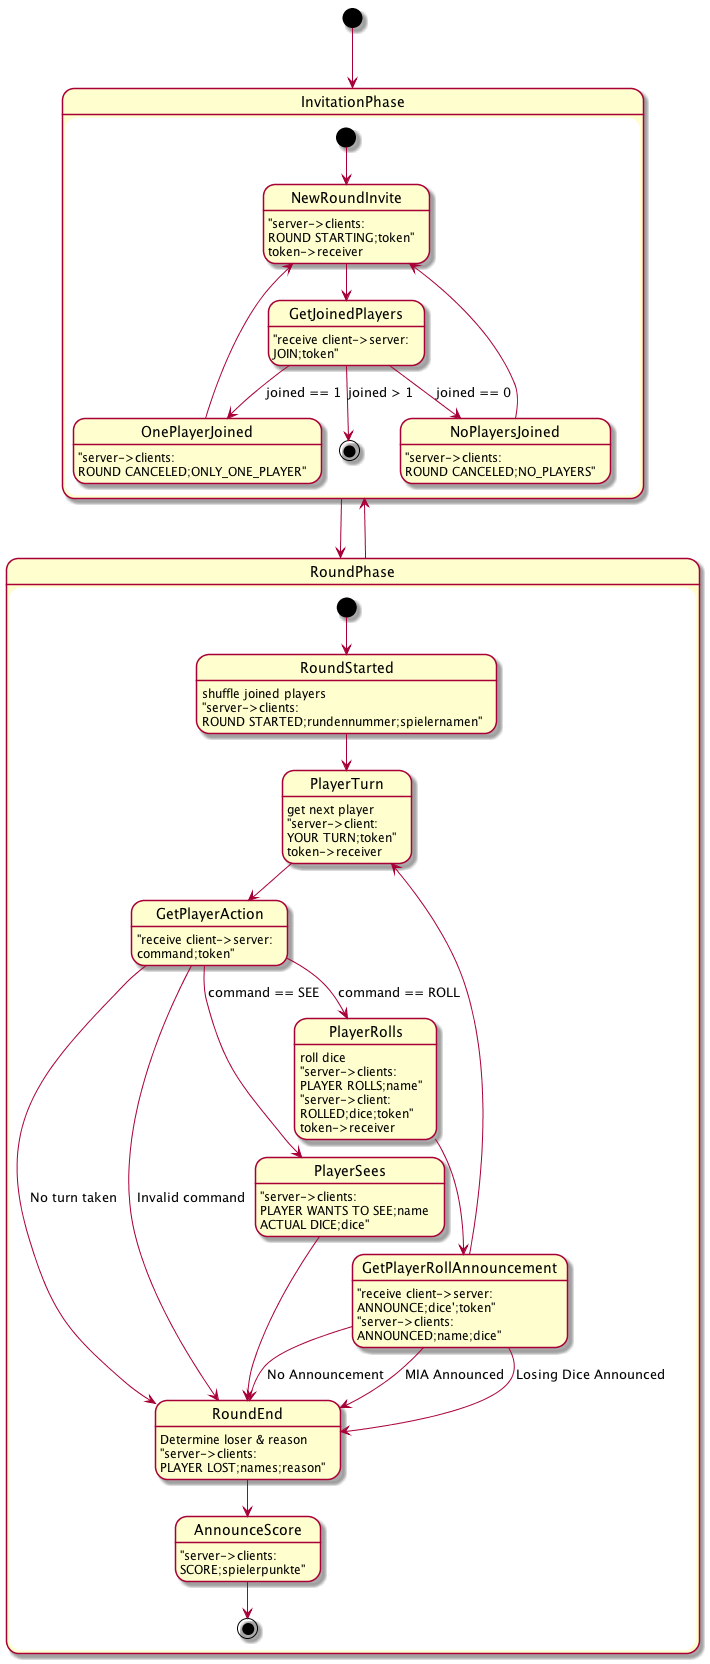

The diagram above was rendered by PlantUML. Its source (embedded in the PNG):
@startuml
[*] --> InvitationPhase

state InvitationPhase {
  [*] --> NewRoundInvite

  NewRoundInvite : "server->clients:\nROUND STARTING;token"
  NewRoundInvite : token->receiver
  NewRoundInvite --> GetJoinedPlayers

  GetJoinedPlayers : "receive client->server:\nJOIN;token"
  GetJoinedPlayers --> NoPlayersJoined : joined == 0
  GetJoinedPlayers --> OnePlayerJoined : joined == 1
  GetJoinedPlayers --> [*] : joined > 1

  NoPlayersJoined : "server->clients:\nROUND CANCELED;NO_PLAYERS"
  NoPlayersJoined --> NewRoundInvite

  OnePlayerJoined : "server->clients:\nROUND CANCELED;ONLY_ONE_PLAYER"
  OnePlayerJoined --> NewRoundInvite
}
InvitationPhase --> RoundPhase

state RoundPhase {
  [*] --> RoundStarted

  RoundStarted : shuffle joined players
  RoundStarted : "server->clients:\nROUND STARTED;rundennummer;spielernamen"
  RoundStarted --> PlayerTurn

  PlayerTurn : get next player
  PlayerTurn : "server->client:\nYOUR TURN;token"
  PlayerTurn : token->receiver
  PlayerTurn --> GetPlayerAction

  GetPlayerAction : "receive client->server:\ncommand;token"
  GetPlayerAction --> RoundEnd : No turn taken
  GetPlayerAction --> RoundEnd : Invalid command
  GetPlayerAction --> PlayerRolls : command == ROLL
  GetPlayerAction --> PlayerSees : command == SEE

  PlayerRolls : roll dice
  PlayerRolls : "server->clients:\nPLAYER ROLLS;name"
  PlayerRolls : "server->client:\nROLLED;dice;token"
  PlayerRolls : token->receiver
  PlayerRolls --> GetPlayerRollAnnouncement

  GetPlayerRollAnnouncement : "receive client->server:\nANNOUNCE;dice';token"
  GetPlayerRollAnnouncement --> RoundEnd : No Announcement
  GetPlayerRollAnnouncement : "server->clients:\nANNOUNCED;name;dice" 
  GetPlayerRollAnnouncement --> RoundEnd : MIA Announced
  GetPlayerRollAnnouncement --> RoundEnd : Losing Dice Announced
  GetPlayerRollAnnouncement --> PlayerTurn

  PlayerSees : "server->clients:\nPLAYER WANTS TO SEE;name\nACTUAL DICE;dice"
  PlayerSees --> RoundEnd

  RoundEnd : Determine loser & reason
  RoundEnd : "server->clients:\nPLAYER LOST;names;reason"
  RoundEnd --> AnnounceScore

  AnnounceScore : "server->clients:\nSCORE;spielerpunkte"
  AnnounceScore --> [*]
}
RoundPhase --> InvitationPhase

@enduml